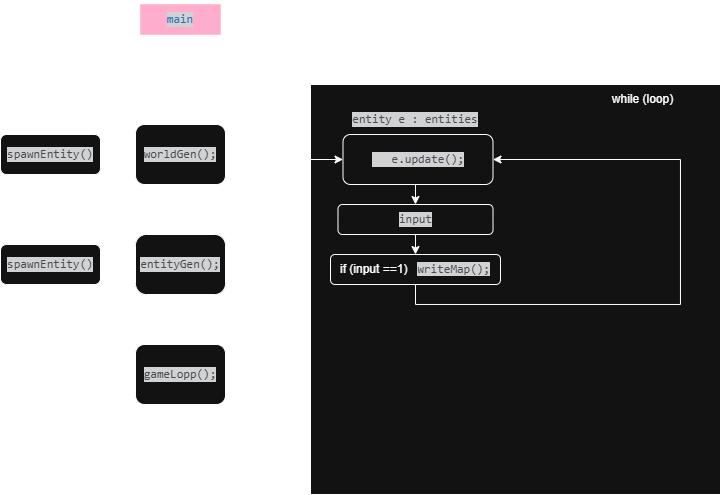

The diagram above was exported from draw.io. Its source (the exported page's mxGraphModel, read from the mxfile embedded in the PNG):
<mxGraphModel dx="869" dy="537" grid="1" gridSize="10" guides="1" tooltips="1" connect="1" arrows="1" fold="1" page="1" pageScale="1" pageWidth="827" pageHeight="1169" math="0" shadow="0">
  <root>
    <mxCell id="0" />
    <mxCell id="1" parent="0" />
    <mxCell id="QOgSX_xDNDaOv8UPVOJV-17" value="" style="whiteSpace=wrap;html=1;aspect=fixed;" parent="1" vertex="1">
      <mxGeometry x="320" y="130" width="410" height="410" as="geometry" />
    </mxCell>
    <mxCell id="QOgSX_xDNDaOv8UPVOJV-14" style="edgeStyle=orthogonalEdgeStyle;rounded=0;orthogonalLoop=1;jettySize=auto;html=1;exitX=0.5;exitY=1;exitDx=0;exitDy=0;entryX=0.5;entryY=0;entryDx=0;entryDy=0;" parent="1" source="QOgSX_xDNDaOv8UPVOJV-1" target="QOgSX_xDNDaOv8UPVOJV-10" edge="1">
      <mxGeometry relative="1" as="geometry" />
    </mxCell>
    <mxCell id="QOgSX_xDNDaOv8UPVOJV-1" value="&lt;div style=&quot;background-color:#1e1f22;color:#bcbec4&quot;&gt;&lt;pre style=&quot;font-family:'JetBrains Mono',monospace;font-size:9,8pt;&quot;&gt;&lt;span style=&quot;color:#56a8f5;&quot;&gt;main&lt;/span&gt;&lt;/pre&gt;&lt;/div&gt;" style="rounded=0;whiteSpace=wrap;html=1;fillColor=#a20025;fontColor=#ffffff;strokeColor=#6F0000;" parent="1" vertex="1">
      <mxGeometry x="150" y="50" width="80" height="30" as="geometry" />
    </mxCell>
    <mxCell id="QOgSX_xDNDaOv8UPVOJV-23" style="edgeStyle=orthogonalEdgeStyle;rounded=0;orthogonalLoop=1;jettySize=auto;html=1;exitX=0.5;exitY=1;exitDx=0;exitDy=0;" parent="1" source="QOgSX_xDNDaOv8UPVOJV-5" target="QOgSX_xDNDaOv8UPVOJV-8" edge="1">
      <mxGeometry relative="1" as="geometry">
        <mxPoint x="60" y="400" as="targetPoint" />
      </mxGeometry>
    </mxCell>
    <mxCell id="QOgSX_xDNDaOv8UPVOJV-5" value="&lt;div style=&quot;background-color:#1e1f22;color:#bcbec4&quot;&gt;&lt;pre style=&quot;font-family:'JetBrains Mono',monospace;font-size:9,8pt;&quot;&gt;spawnEntity()&lt;/pre&gt;&lt;/div&gt;" style="rounded=1;whiteSpace=wrap;html=1;" parent="1" vertex="1">
      <mxGeometry x="10" y="290" width="100" height="40" as="geometry" />
    </mxCell>
    <mxCell id="QOgSX_xDNDaOv8UPVOJV-26" style="edgeStyle=orthogonalEdgeStyle;rounded=0;orthogonalLoop=1;jettySize=auto;html=1;exitX=0.5;exitY=1;exitDx=0;exitDy=0;entryX=0.5;entryY=0;entryDx=0;entryDy=0;" parent="1" source="QOgSX_xDNDaOv8UPVOJV-6" target="QOgSX_xDNDaOv8UPVOJV-24" edge="1">
      <mxGeometry relative="1" as="geometry" />
    </mxCell>
    <mxCell id="QOgSX_xDNDaOv8UPVOJV-6" value="&lt;div style=&quot;background-color: rgb(30, 31, 34); color: rgb(188, 190, 196);&quot;&gt;&lt;pre style=&quot;font-family:'JetBrains Mono',monospace;font-size:9,8pt;&quot;&gt;   e.update();&lt;/pre&gt;&lt;/div&gt;" style="rounded=1;whiteSpace=wrap;html=1;" parent="1" vertex="1">
      <mxGeometry x="352.5" y="180" width="150" height="50" as="geometry" />
    </mxCell>
    <mxCell id="QOgSX_xDNDaOv8UPVOJV-21" style="edgeStyle=orthogonalEdgeStyle;rounded=0;orthogonalLoop=1;jettySize=auto;html=1;exitX=0.5;exitY=1;exitDx=0;exitDy=0;entryX=0.5;entryY=0;entryDx=0;entryDy=0;" parent="1" source="QOgSX_xDNDaOv8UPVOJV-7" target="QOgSX_xDNDaOv8UPVOJV-9" edge="1">
      <mxGeometry relative="1" as="geometry">
        <mxPoint x="65" y="260" as="targetPoint" />
      </mxGeometry>
    </mxCell>
    <mxCell id="QOgSX_xDNDaOv8UPVOJV-7" value="&lt;div style=&quot;background-color: rgb(30, 31, 34); color: rgb(188, 190, 196);&quot;&gt;&lt;pre style=&quot;font-family:'JetBrains Mono',monospace;font-size:9,8pt;&quot;&gt;spawnEntity()&lt;/pre&gt;&lt;/div&gt;" style="rounded=1;whiteSpace=wrap;html=1;" parent="1" vertex="1">
      <mxGeometry x="10" y="180" width="100" height="40" as="geometry" />
    </mxCell>
    <mxCell id="QOgSX_xDNDaOv8UPVOJV-19" style="edgeStyle=orthogonalEdgeStyle;rounded=0;orthogonalLoop=1;jettySize=auto;html=1;exitX=1;exitY=0.5;exitDx=0;exitDy=0;entryX=0;entryY=0.5;entryDx=0;entryDy=0;" parent="1" source="QOgSX_xDNDaOv8UPVOJV-8" target="QOgSX_xDNDaOv8UPVOJV-6" edge="1">
      <mxGeometry relative="1" as="geometry" />
    </mxCell>
    <mxCell id="QOgSX_xDNDaOv8UPVOJV-8" value="&lt;div style=&quot;background-color:#1e1f22;color:#bcbec4&quot;&gt;&lt;pre style=&quot;font-family:'JetBrains Mono',monospace;font-size:9,8pt;&quot;&gt;gameLopp();&lt;/pre&gt;&lt;/div&gt;" style="rounded=1;whiteSpace=wrap;html=1;" parent="1" vertex="1">
      <mxGeometry x="145" y="390" width="90" height="60" as="geometry" />
    </mxCell>
    <mxCell id="QOgSX_xDNDaOv8UPVOJV-22" style="edgeStyle=orthogonalEdgeStyle;rounded=0;orthogonalLoop=1;jettySize=auto;html=1;exitX=0;exitY=0.5;exitDx=0;exitDy=0;" parent="1" source="QOgSX_xDNDaOv8UPVOJV-9" edge="1">
      <mxGeometry relative="1" as="geometry">
        <mxPoint x="110" y="310.33333333333337" as="targetPoint" />
      </mxGeometry>
    </mxCell>
    <mxCell id="QOgSX_xDNDaOv8UPVOJV-9" value="&lt;div style=&quot;background-color:#1e1f22;color:#bcbec4&quot;&gt;&lt;pre style=&quot;font-family:'JetBrains Mono',monospace;font-size:9,8pt;&quot;&gt;entityGen();&lt;/pre&gt;&lt;/div&gt;" style="rounded=1;whiteSpace=wrap;html=1;arcSize=18;" parent="1" vertex="1">
      <mxGeometry x="145" y="280" width="90" height="60" as="geometry" />
    </mxCell>
    <mxCell id="QOgSX_xDNDaOv8UPVOJV-15" style="edgeStyle=orthogonalEdgeStyle;rounded=0;orthogonalLoop=1;jettySize=auto;html=1;exitX=0;exitY=0.5;exitDx=0;exitDy=0;entryX=1;entryY=0.5;entryDx=0;entryDy=0;" parent="1" source="QOgSX_xDNDaOv8UPVOJV-10" target="QOgSX_xDNDaOv8UPVOJV-7" edge="1">
      <mxGeometry relative="1" as="geometry">
        <mxPoint x="110" y="340" as="targetPoint" />
        <Array as="points">
          <mxPoint x="130" y="200" />
          <mxPoint x="130" y="200" />
        </Array>
      </mxGeometry>
    </mxCell>
    <mxCell id="QOgSX_xDNDaOv8UPVOJV-10" value="&lt;div style=&quot;background-color:#1e1f22;color:#bcbec4&quot;&gt;&lt;pre style=&quot;font-family:'JetBrains Mono',monospace;font-size:9,8pt;&quot;&gt;worldGen();&lt;/pre&gt;&lt;/div&gt;" style="rounded=1;whiteSpace=wrap;html=1;" parent="1" vertex="1">
      <mxGeometry x="145" y="170" width="90" height="60" as="geometry" />
    </mxCell>
    <mxCell id="QOgSX_xDNDaOv8UPVOJV-18" value="while (loop)" style="text;html=1;align=center;verticalAlign=middle;whiteSpace=wrap;rounded=0;" parent="1" vertex="1">
      <mxGeometry x="610" y="130" width="85" height="30" as="geometry" />
    </mxCell>
    <mxCell id="QOgSX_xDNDaOv8UPVOJV-28" style="edgeStyle=orthogonalEdgeStyle;rounded=0;orthogonalLoop=1;jettySize=auto;html=1;exitX=0.5;exitY=1;exitDx=0;exitDy=0;entryX=0.5;entryY=0;entryDx=0;entryDy=0;" parent="1" source="QOgSX_xDNDaOv8UPVOJV-24" target="QOgSX_xDNDaOv8UPVOJV-27" edge="1">
      <mxGeometry relative="1" as="geometry" />
    </mxCell>
    <mxCell id="QOgSX_xDNDaOv8UPVOJV-24" value="&lt;div style=&quot;background-color:#1e1f22;color:#bcbec4&quot;&gt;&lt;pre style=&quot;font-family:'JetBrains Mono',monospace;font-size:9,8pt;&quot;&gt;input&lt;/pre&gt;&lt;/div&gt;" style="rounded=1;whiteSpace=wrap;html=1;" parent="1" vertex="1">
      <mxGeometry x="347.5" y="250" width="155" height="30" as="geometry" />
    </mxCell>
    <mxCell id="QOgSX_xDNDaOv8UPVOJV-27" value="if (input ==1)&amp;nbsp; &amp;nbsp;&lt;span style=&quot;font-family: &amp;quot;JetBrains Mono&amp;quot;, monospace; background-color: rgb(30, 31, 34); color: rgb(188, 190, 196);&quot;&gt;writeMap();&lt;/span&gt;" style="rounded=1;whiteSpace=wrap;html=1;" parent="1" vertex="1">
      <mxGeometry x="340" y="300" width="170" height="30" as="geometry" />
    </mxCell>
    <mxCell id="QOgSX_xDNDaOv8UPVOJV-29" style="edgeStyle=orthogonalEdgeStyle;rounded=0;orthogonalLoop=1;jettySize=auto;html=1;exitX=0.5;exitY=1;exitDx=0;exitDy=0;entryX=1;entryY=0.5;entryDx=0;entryDy=0;" parent="1" source="QOgSX_xDNDaOv8UPVOJV-27" target="QOgSX_xDNDaOv8UPVOJV-6" edge="1">
      <mxGeometry relative="1" as="geometry">
        <Array as="points">
          <mxPoint x="425" y="350" />
          <mxPoint x="690" y="350" />
          <mxPoint x="690" y="205" />
        </Array>
      </mxGeometry>
    </mxCell>
    <mxCell id="QOgSX_xDNDaOv8UPVOJV-30" value="&lt;div style=&quot;background-color:#1e1f22;color:#bcbec4&quot;&gt;&lt;pre style=&quot;font-family:'JetBrains Mono',monospace;font-size:9,8pt;&quot;&gt;entity e : entities&lt;/pre&gt;&lt;/div&gt;" style="text;html=1;align=center;verticalAlign=middle;whiteSpace=wrap;rounded=0;" parent="1" vertex="1">
      <mxGeometry x="322" y="150" width="206" height="30" as="geometry" />
    </mxCell>
  </root>
</mxGraphModel>